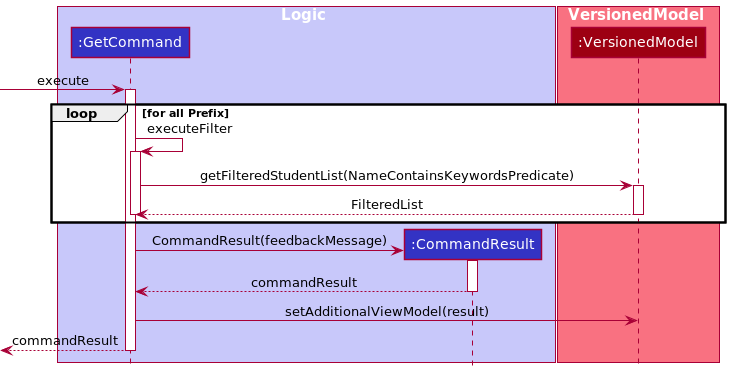

The diagram above was rendered by PlantUML. Its source (embedded in the PNG):
@startuml
!include ../../../style.puml

box Logic LOGIC_COLOR_T1
Participant ":GetCommand" as rc LOGIC_COLOR
Participant ":CommandResult" as result LOGIC_COLOR
end box

box VersionedModel MODEL_COLOR_T1
Participant ":VersionedModel" as mm MODEL_COLOR
end box

-> rc ++ :execute
loop for all Prefix
    rc -> rc ++ :executeFilter
    rc -> mm ++  :getFilteredStudentList(NameContainsKeywordsPredicate)
    mm --> rc -- : FilteredList
    deactivate
end
create result
rc -> result ++ :CommandResult(feedbackMessage)
result --> rc --: commandResult

rc -> mm : setAdditionalViewModel(result)
return commandResult
@enduml